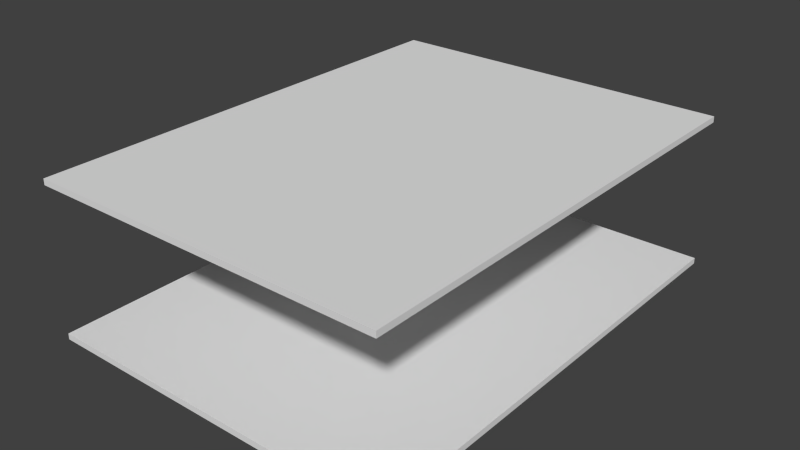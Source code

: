 # Source: ptd_pcb.blend  (saved by Blender 2.71.0; exported with 4.5.12 LTS)
import bpy
from mathutils import Matrix  # noqa: F401  (used for matrix-valued properties, if any)

bpy.ops.wm.read_factory_settings(use_empty=True)
scene = bpy.context.scene
scene.name = 'Scene'

# ---- collections
col_collection_1 = bpy.data.collections.new('Collection 1'); scene.collection.children.link(col_collection_1)

# ---- world
world_world = bpy.data.worlds.new('World'); scene.world = world_world
world_world.color = (0.05088, 0.05088, 0.05088)
world_world.use_sun_shadow = False
world_world.sun_shadow_jitter_overblur = 0.0
world_world.cycles.sampling_method = 'MANUAL'
world_world.cycles.sample_map_resolution = 256

# ---- meshes
me_plane = bpy.data.meshes.new('Plane')
me_plane.from_pydata([(-3.0, 3.993, 0.0), (3.0, 3.993, 0.0), (-3.0, -3.993, 0.0), (3.0, -3.993, 0.0), (-3.0, 3.993, 0.1), (3.0, 3.993, 0.1), (-3.0, -3.993, 0.1), (3.0, -3.993, 0.1)], [], [(0, 2, 3, 1), (4, 5, 7, 6), (3, 2, 6, 7), (1, 3, 7, 5), (0, 1, 5, 4), (2, 0, 4, 6)])
me_plane.use_remesh_preserve_volume = False
me_plane.use_remesh_preserve_attributes = False
me_plane.use_mirror_vertex_groups = False
me_plane.update()
me_plane_001 = bpy.data.meshes.new('Plane.001')
me_plane_001.from_pydata([(-3.0, 3.993, 0.0), (3.0, 3.993, 0.0), (-3.0, -3.993, 0.0), (3.0, -3.993, 0.0), (-3.0, 3.993, 0.1), (3.0, 3.993, 0.1), (-3.0, -3.993, 0.1), (3.0, -3.993, 0.1)], [], [(0, 2, 3, 1), (4, 5, 7, 6), (3, 2, 6, 7), (1, 3, 7, 5), (0, 1, 5, 4), (2, 0, 4, 6)])
me_plane_001.use_remesh_preserve_volume = False
me_plane_001.use_remesh_preserve_attributes = False
me_plane_001.use_mirror_vertex_groups = False
me_plane_001.update()

# ---- objects
ob_plane = bpy.data.objects.new('Plane', me_plane)
ob_plane_001 = bpy.data.objects.new('Plane.001', me_plane_001)

# ---- transforms, parenting, visibility, modifiers, constraints
ob_plane.location = (0.0, 0.0, 2.5)
ob_plane.lineart.crease_threshold = 0.0
ob_plane_001.location = (0.0, 0.0, 0.0)
ob_plane_001.lineart.crease_threshold = 0.0

# ---- collection membership
col_collection_1.objects.link(ob_plane)
col_collection_1.objects.link(ob_plane_001)

# ---- scene / render settings (as saved in the file)
scene.frame_start = 1; scene.frame_end = 250; scene.frame_set(1)
scene.render.engine = 'BLENDER_EEVEE_NEXT'
scene.render.resolution_percentage = 50
scene.render.dither_intensity = 0.0
scene.cycles.use_denoising = False
scene.cycles.samples = 10
scene.cycles.sampling_pattern = 'TABULATED_SOBOL'
scene.cycles.light_sampling_threshold = 0.0
scene.cycles.use_adaptive_sampling = False
scene.cycles.use_light_tree = False
scene.cycles.blur_glossy = 0.0
scene.cycles.volume_bounces = 1
scene.cycles.pixel_filter_type = 'GAUSSIAN'
scene.cycles.sample_clamp_indirect = 0.0
scene.view_settings.view_transform = 'Standard'
bpy.context.view_layer.update()

# ---- added for rendering (the .blend has no active camera and no usable light): camera, sun
cam_auto = bpy.data.cameras.new('AutoCamera')
cam_auto.lens = 50.0
cam_auto.sensor_width = 36.0
cam_auto.clip_end = 1000.0
ob_auto_camera = bpy.data.objects.new('AutoCamera', cam_auto)
scene.collection.objects.link(ob_auto_camera)
ob_auto_camera.location = (9.55018, -11.4602, 8.94015)
ob_auto_camera.rotation_euler = (1.09748, -7.21219e-08, 0.694738)
scene.camera = ob_auto_camera
light_auto_sun = bpy.data.lights.new('AutoSun', 'SUN')
light_auto_sun.energy = 3.0
light_auto_sun.angle = 0.0523599
ob_auto_sun = bpy.data.objects.new('AutoSun', light_auto_sun)
scene.collection.objects.link(ob_auto_sun)
ob_auto_sun.rotation_euler = (0.872665, 0.174533, 0.523599)
bpy.context.view_layer.update()
